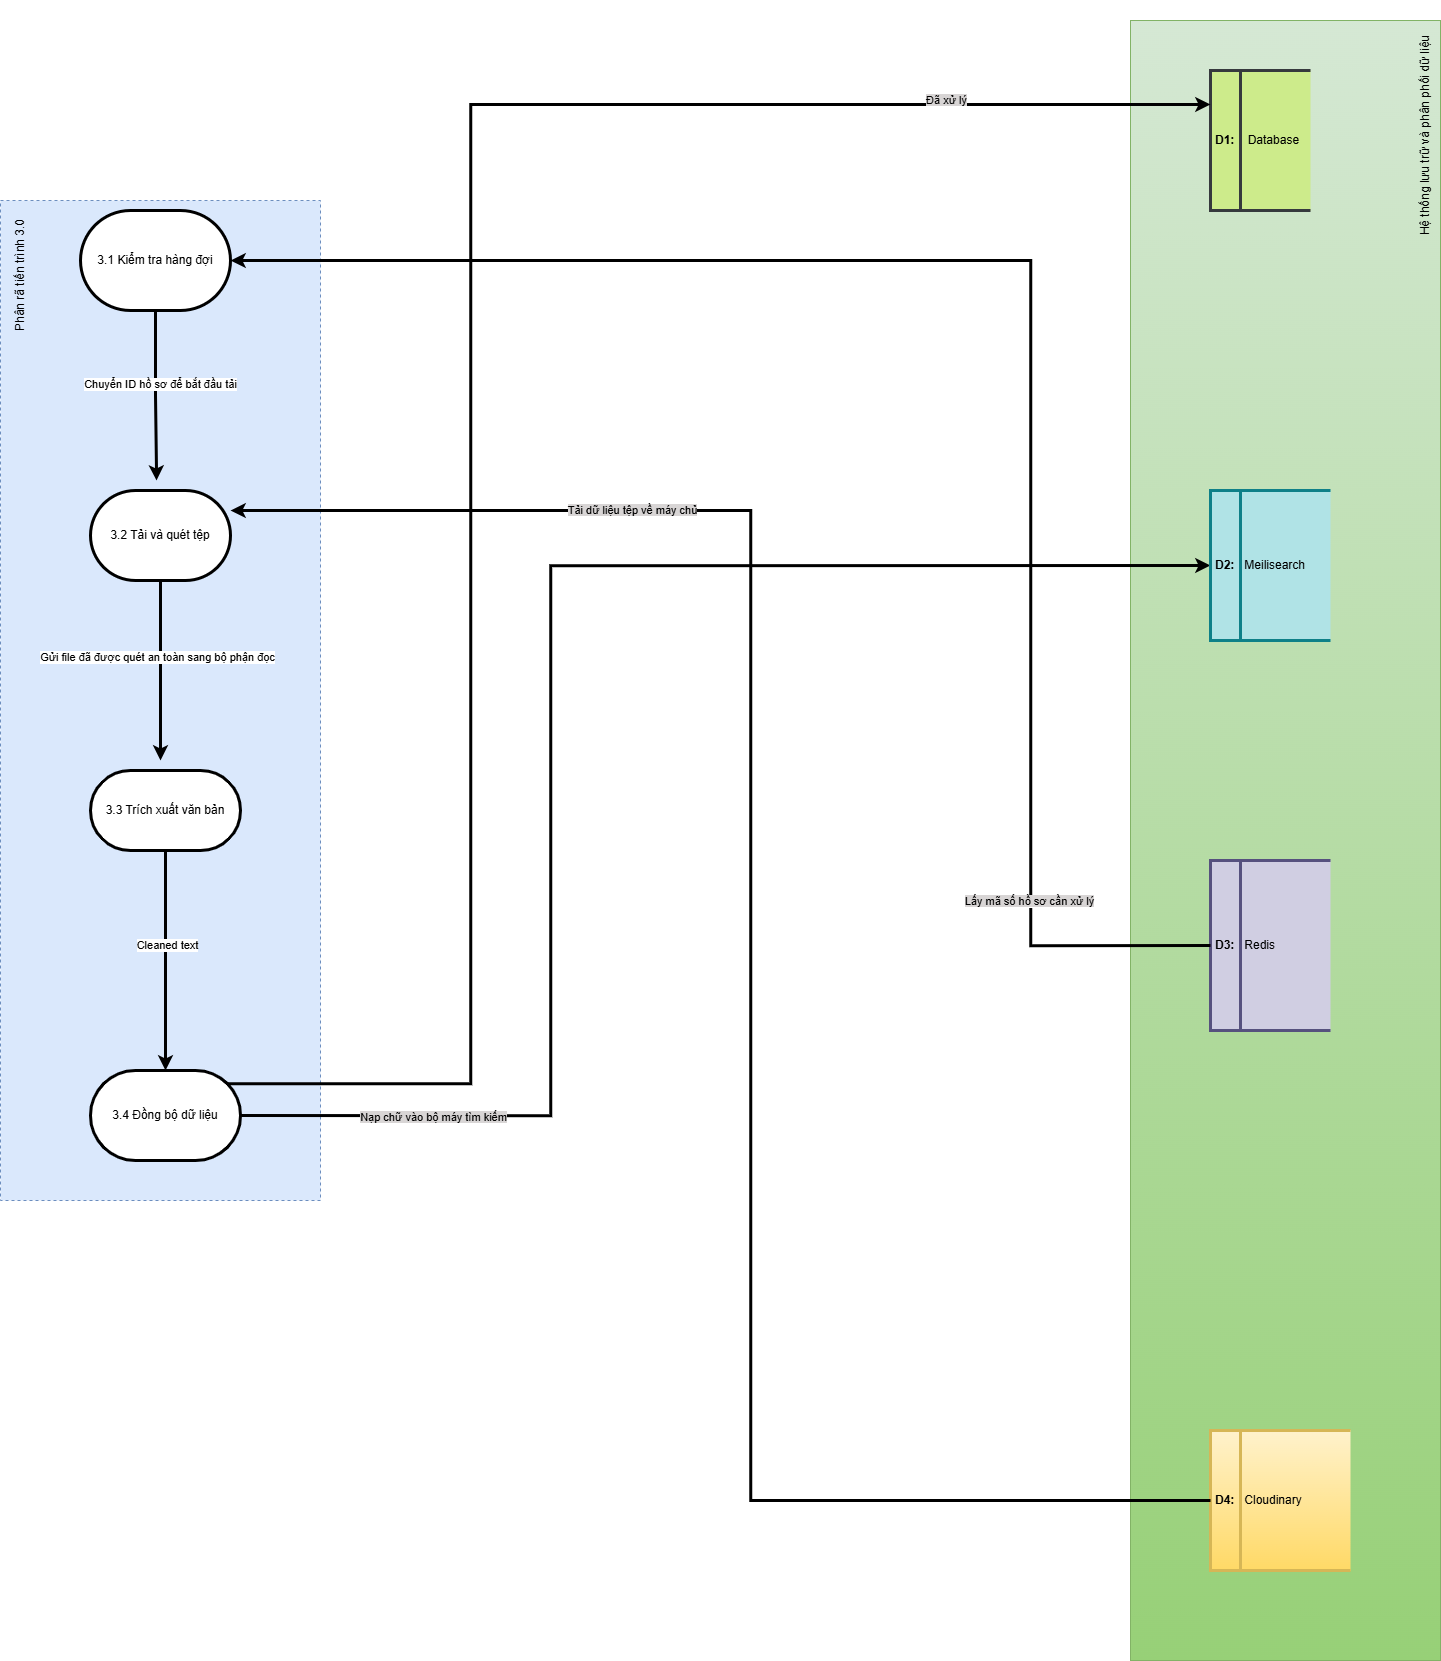

The diagram above was exported from draw.io. Its source (the exported page's mxGraphModel, read from the mxfile embedded in the PNG):
<mxGraphModel dx="2083" dy="4514" grid="1" gridSize="10" guides="1" tooltips="1" connect="1" arrows="1" fold="1" page="1" pageScale="1" pageWidth="2339" pageHeight="3300" math="0" shadow="0">
  <root>
    <mxCell id="0" />
    <mxCell id="1" parent="0" />
    <mxCell id="75uGFxY0Q-N2QaJ1EhQ0-80" parent="1" style="rounded=0;whiteSpace=wrap;html=1;fillColor=#d5e8d4;gradientColor=#97d077;strokeColor=#82b366;" value="" vertex="1">
      <mxGeometry height="1640" width="310" x="1410" as="geometry" />
    </mxCell>
    <mxCell id="75uGFxY0Q-N2QaJ1EhQ0-75" parent="1" style="html=1;dashed=1;whiteSpace=wrap;fillColor=#dae8fc;strokeColor=#6c8ebf;" value="" vertex="1">
      <mxGeometry height="1000" width="320" x="280" y="180" as="geometry" />
    </mxCell>
    <mxCell id="75uGFxY0Q-N2QaJ1EhQ0-62" edge="1" parent="1" source="75uGFxY0Q-N2QaJ1EhQ0-51" style="edgeStyle=orthogonalEdgeStyle;rounded=0;orthogonalLoop=1;jettySize=auto;html=1;exitX=0.5;exitY=0.5;exitDx=0;exitDy=50;exitPerimeter=0;strokeWidth=3;">
      <mxGeometry relative="1" as="geometry">
        <mxPoint x="436" y="460" as="targetPoint" />
      </mxGeometry>
    </mxCell>
    <mxCell id="75uGFxY0Q-N2QaJ1EhQ0-63" connectable="0" parent="75uGFxY0Q-N2QaJ1EhQ0-62" style="edgeLabel;html=1;align=center;verticalAlign=middle;resizable=0;points=[];" value="Chuyển ID hồ sơ để bắt đầu tải" vertex="1">
      <mxGeometry relative="1" x="-0.1501" y="4" as="geometry">
        <mxPoint y="1" as="offset" />
      </mxGeometry>
    </mxCell>
    <mxCell id="75uGFxY0Q-N2QaJ1EhQ0-51" parent="1" style="html=1;dashed=0;whiteSpace=wrap;shape=mxgraph.dfd.start;strokeWidth=3;" value="3.1 Kiểm tra hàng đợi" vertex="1">
      <mxGeometry height="100" width="150" x="360" y="190" as="geometry" />
    </mxCell>
    <mxCell id="75uGFxY0Q-N2QaJ1EhQ0-66" edge="1" parent="1" source="75uGFxY0Q-N2QaJ1EhQ0-52" style="edgeStyle=orthogonalEdgeStyle;rounded=0;orthogonalLoop=1;jettySize=auto;html=1;exitX=0.5;exitY=0.5;exitDx=0;exitDy=45;exitPerimeter=0;strokeWidth=3;">
      <mxGeometry relative="1" as="geometry">
        <mxPoint x="440" y="740" as="targetPoint" />
      </mxGeometry>
    </mxCell>
    <mxCell id="75uGFxY0Q-N2QaJ1EhQ0-67" connectable="0" parent="75uGFxY0Q-N2QaJ1EhQ0-66" style="edgeLabel;html=1;align=center;verticalAlign=middle;resizable=0;points=[];" value="Gửi file đã được quét an toàn sang bộ phận đọc" vertex="1">
      <mxGeometry relative="1" x="-0.1704" y="-4" as="geometry">
        <mxPoint y="1" as="offset" />
      </mxGeometry>
    </mxCell>
    <mxCell id="75uGFxY0Q-N2QaJ1EhQ0-52" parent="1" style="html=1;dashed=0;whiteSpace=wrap;shape=mxgraph.dfd.start;strokeWidth=3;" value="3.2 Tải và quét tệp" vertex="1">
      <mxGeometry height="90" width="140" x="370" y="470" as="geometry" />
    </mxCell>
    <mxCell id="75uGFxY0Q-N2QaJ1EhQ0-53" parent="1" style="html=1;dashed=0;whiteSpace=wrap;shape=mxgraph.dfd.start;strokeWidth=3;" value="3.3 Trích xuất văn bản" vertex="1">
      <mxGeometry height="80" width="150" x="370" y="750" as="geometry" />
    </mxCell>
    <mxCell id="75uGFxY0Q-N2QaJ1EhQ0-70" edge="1" parent="1" source="75uGFxY0Q-N2QaJ1EhQ0-54" style="edgeStyle=orthogonalEdgeStyle;rounded=0;orthogonalLoop=1;jettySize=auto;html=1;exitX=1;exitY=0.5;exitDx=0;exitDy=0;exitPerimeter=0;entryX=0;entryY=0.5;entryDx=0;entryDy=0;strokeWidth=3;" target="75uGFxY0Q-N2QaJ1EhQ0-56">
      <mxGeometry relative="1" as="geometry">
        <Array as="points">
          <mxPoint x="830" y="1095" />
          <mxPoint x="830" y="545" />
        </Array>
      </mxGeometry>
    </mxCell>
    <mxCell id="75uGFxY0Q-N2QaJ1EhQ0-72" connectable="0" parent="75uGFxY0Q-N2QaJ1EhQ0-70" style="edgeLabel;html=1;align=center;verticalAlign=middle;resizable=0;points=[];" value="&lt;span style=&quot;background-color: rgb(216, 213, 213);&quot;&gt;Nạp chữ vào bộ máy tìm kiếm&lt;/span&gt;" vertex="1">
      <mxGeometry relative="1" x="-0.7763" y="-2" as="geometry">
        <mxPoint x="20" y="-2" as="offset" />
      </mxGeometry>
    </mxCell>
    <mxCell id="75uGFxY0Q-N2QaJ1EhQ0-54" parent="1" style="html=1;dashed=0;whiteSpace=wrap;shape=mxgraph.dfd.start;strokeWidth=3;" value="3.4 Đồng bộ dữ liệu" vertex="1">
      <mxGeometry height="90" width="150" x="370" y="1050" as="geometry" />
    </mxCell>
    <mxCell id="75uGFxY0Q-N2QaJ1EhQ0-55" parent="1" style="html=1;dashed=0;whiteSpace=wrap;shape=mxgraph.dfd.dataStoreID;align=left;spacingLeft=3;points=[[0,0],[0.5,0],[1,0],[0,0.5],[1,0.5],[0,1],[0.5,1],[1,1]];fillColor=#cdeb8b;strokeColor=#36393d;strokeWidth=3;" value="&lt;b data-path-to-node=&quot;7,0,0&quot; data-index-in-node=&quot;0&quot;&gt;D1:&lt;/b&gt;&amp;nbsp; &amp;nbsp; Database" vertex="1">
      <mxGeometry height="140" width="100" x="1490" y="50" as="geometry" />
    </mxCell>
    <mxCell id="75uGFxY0Q-N2QaJ1EhQ0-56" parent="1" style="html=1;dashed=0;whiteSpace=wrap;shape=mxgraph.dfd.dataStoreID;align=left;spacingLeft=3;points=[[0,0],[0.5,0],[1,0],[0,0.5],[1,0.5],[0,1],[0.5,1],[1,1]];fillColor=#b0e3e6;strokeColor=#0e8088;strokeWidth=3;" value="&lt;b data-path-to-node=&quot;7,1,0&quot; data-index-in-node=&quot;0&quot;&gt;D2:&lt;/b&gt;&amp;nbsp; &amp;nbsp;Meilisearch" vertex="1">
      <mxGeometry height="150" width="120" x="1490" y="470" as="geometry" />
    </mxCell>
    <mxCell id="75uGFxY0Q-N2QaJ1EhQ0-57" parent="1" style="html=1;dashed=0;whiteSpace=wrap;shape=mxgraph.dfd.dataStoreID;align=left;spacingLeft=3;points=[[0,0],[0.5,0],[1,0],[0,0.5],[1,0.5],[0,1],[0.5,1],[1,1]];fillColor=#d0cee2;strokeColor=#56517e;strokeWidth=3;" value="&lt;b data-path-to-node=&quot;7,2,0&quot; data-index-in-node=&quot;0&quot;&gt;D3:&amp;nbsp; &lt;/b&gt;&amp;nbsp;Redis&amp;nbsp;" vertex="1">
      <mxGeometry height="170" width="120" x="1490" y="840" as="geometry" />
    </mxCell>
    <mxCell id="75uGFxY0Q-N2QaJ1EhQ0-58" parent="1" style="html=1;dashed=0;whiteSpace=wrap;shape=mxgraph.dfd.dataStoreID;align=left;spacingLeft=3;points=[[0,0],[0.5,0],[1,0],[0,0.5],[1,0.5],[0,1],[0.5,1],[1,1]];fillColor=#fff2cc;gradientColor=#ffd966;strokeColor=#d6b656;strokeWidth=3;" value="&lt;b data-path-to-node=&quot;7,3,0&quot; data-index-in-node=&quot;0&quot;&gt;D4:&lt;/b&gt;&amp;nbsp; &amp;nbsp;Cloudinary" vertex="1">
      <mxGeometry height="140" width="140" x="1490" y="1410" as="geometry" />
    </mxCell>
    <mxCell id="75uGFxY0Q-N2QaJ1EhQ0-60" edge="1" parent="1" source="75uGFxY0Q-N2QaJ1EhQ0-57" style="edgeStyle=orthogonalEdgeStyle;rounded=0;orthogonalLoop=1;jettySize=auto;html=1;exitX=0;exitY=0.5;exitDx=0;exitDy=0;entryX=1;entryY=0.5;entryDx=0;entryDy=0;entryPerimeter=0;strokeWidth=3;" target="75uGFxY0Q-N2QaJ1EhQ0-51">
      <mxGeometry relative="1" as="geometry">
        <Array as="points">
          <mxPoint x="1310" y="925" />
          <mxPoint x="1310" y="240" />
        </Array>
      </mxGeometry>
    </mxCell>
    <mxCell id="75uGFxY0Q-N2QaJ1EhQ0-61" connectable="0" parent="75uGFxY0Q-N2QaJ1EhQ0-60" style="edgeLabel;html=1;align=center;verticalAlign=middle;resizable=0;points=[];" value="&lt;span style=&quot;background-color: rgb(216, 213, 213);&quot;&gt;Lấy mã số hồ sơ cần xử lý&lt;/span&gt;" vertex="1">
      <mxGeometry relative="1" x="-0.7281" y="3" as="geometry">
        <mxPoint as="offset" />
      </mxGeometry>
    </mxCell>
    <mxCell id="75uGFxY0Q-N2QaJ1EhQ0-64" edge="1" parent="1" source="75uGFxY0Q-N2QaJ1EhQ0-58" style="edgeStyle=orthogonalEdgeStyle;rounded=0;orthogonalLoop=1;jettySize=auto;html=1;exitX=0;exitY=0.5;exitDx=0;exitDy=0;entryX=1;entryY=0.222;entryDx=0;entryDy=0;entryPerimeter=0;strokeWidth=3;" target="75uGFxY0Q-N2QaJ1EhQ0-52">
      <mxGeometry relative="1" as="geometry">
        <Array as="points">
          <mxPoint x="1030" y="1480" />
          <mxPoint x="1030" y="490" />
        </Array>
      </mxGeometry>
    </mxCell>
    <mxCell id="75uGFxY0Q-N2QaJ1EhQ0-65" connectable="0" parent="75uGFxY0Q-N2QaJ1EhQ0-64" style="edgeLabel;html=1;align=center;verticalAlign=middle;resizable=0;points=[];" value="&lt;span style=&quot;background-color: rgb(216, 213, 213);&quot;&gt;Tải dữ liệu tệp về máy chủ&lt;/span&gt;" vertex="1">
      <mxGeometry relative="1" x="0.8396" y="-1" as="geometry">
        <mxPoint x="242" as="offset" />
      </mxGeometry>
    </mxCell>
    <mxCell id="75uGFxY0Q-N2QaJ1EhQ0-68" edge="1" parent="1" source="75uGFxY0Q-N2QaJ1EhQ0-53" style="edgeStyle=orthogonalEdgeStyle;rounded=0;orthogonalLoop=1;jettySize=auto;html=1;exitX=0.5;exitY=0.5;exitDx=0;exitDy=40;exitPerimeter=0;entryX=0.5;entryY=0.5;entryDx=0;entryDy=-45;entryPerimeter=0;strokeWidth=3;" target="75uGFxY0Q-N2QaJ1EhQ0-54">
      <mxGeometry relative="1" as="geometry" />
    </mxCell>
    <mxCell id="75uGFxY0Q-N2QaJ1EhQ0-69" connectable="0" parent="75uGFxY0Q-N2QaJ1EhQ0-68" style="edgeLabel;html=1;align=center;verticalAlign=middle;resizable=0;points=[];" value="Cleaned text" vertex="1">
      <mxGeometry relative="1" x="-0.1333" y="1" as="geometry">
        <mxPoint y="-1" as="offset" />
      </mxGeometry>
    </mxCell>
    <mxCell id="75uGFxY0Q-N2QaJ1EhQ0-73" edge="1" parent="1" source="75uGFxY0Q-N2QaJ1EhQ0-54" style="edgeStyle=orthogonalEdgeStyle;rounded=0;orthogonalLoop=1;jettySize=auto;html=1;exitX=0;exitY=0;exitDx=136.815;exitDy=13.185000000000002;exitPerimeter=0;entryX=0;entryY=0.243;entryDx=0;entryDy=0;entryPerimeter=0;strokeWidth=3;" target="75uGFxY0Q-N2QaJ1EhQ0-55">
      <mxGeometry relative="1" as="geometry">
        <Array as="points">
          <mxPoint x="750" y="1063" />
          <mxPoint x="750" y="84" />
        </Array>
      </mxGeometry>
    </mxCell>
    <mxCell id="75uGFxY0Q-N2QaJ1EhQ0-74" connectable="0" parent="75uGFxY0Q-N2QaJ1EhQ0-73" style="edgeLabel;html=1;align=center;verticalAlign=middle;resizable=0;points=[];" value="&lt;span style=&quot;background-color: rgb(216, 213, 213);&quot;&gt;Đã xử lý&lt;/span&gt;" vertex="1">
      <mxGeometry relative="1" x="0.7309" y="5" as="geometry">
        <mxPoint as="offset" />
      </mxGeometry>
    </mxCell>
    <mxCell id="75uGFxY0Q-N2QaJ1EhQ0-78" parent="1" style="text;html=1;whiteSpace=wrap;strokeColor=none;fillColor=none;align=center;verticalAlign=middle;rounded=0;rotation=270;" value="Phân rã tiến trình 3.0" vertex="1">
      <mxGeometry height="30" width="120" x="240" y="240" as="geometry" />
    </mxCell>
    <mxCell id="75uGFxY0Q-N2QaJ1EhQ0-81" parent="1" style="text;html=1;whiteSpace=wrap;strokeColor=none;fillColor=none;align=center;verticalAlign=middle;rounded=0;rotation=270;" value="Hệ thống lưu trữ và phân phối dữ liệu" vertex="1">
      <mxGeometry height="30" width="270" x="1570" y="100" as="geometry" />
    </mxCell>
  </root>
</mxGraphModel>